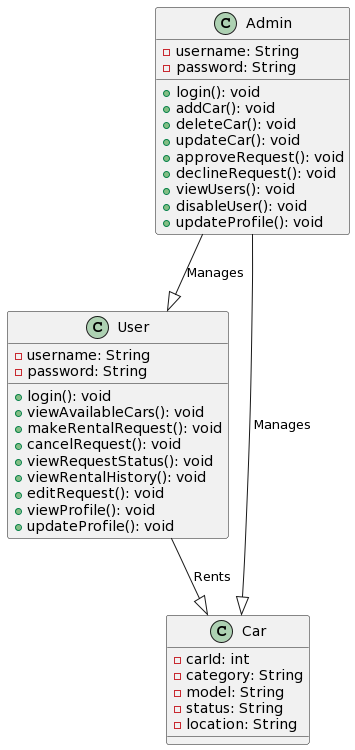

The diagram above was rendered by PlantUML. Its source (embedded in the PNG):
@startuml
class Admin {
  -username: String
  -password: String

  +login(): void
  +addCar(): void
  +deleteCar(): void
  +updateCar(): void
  +approveRequest(): void
  +declineRequest(): void
  +viewUsers(): void
  +disableUser(): void
  +updateProfile(): void
}

class User {
  -username: String
  -password: String

  +login(): void
  +viewAvailableCars(): void
  +makeRentalRequest(): void
  +cancelRequest(): void
  +viewRequestStatus(): void
  +viewRentalHistory(): void
  +editRequest(): void
  +viewProfile(): void
  +updateProfile(): void
}

class Car {
  -carId: int
  -category: String
  -model: String
  -status: String
  -location: String
}

Admin --|> User: Manages
Admin --|> Car: Manages
User --|> Car: Rents
@enduml